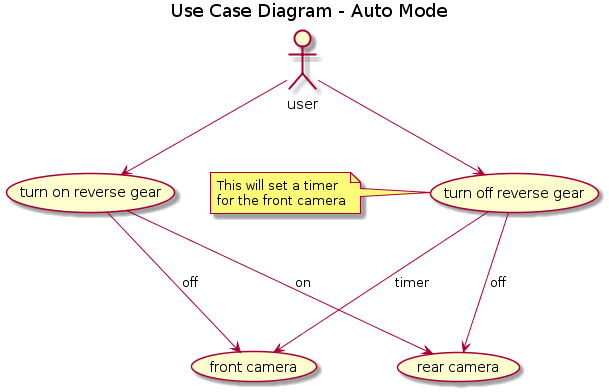

The diagram above was rendered by PlantUML. Its source (embedded in the PNG):
@startuml
title Use Case Diagram - Auto Mode

:user:

(turn on reverse gear) as (revOn)
(turn off reverse gear) as (revOff)

user --> (revOn)
user --> (revOff)

(front camera) as (frontCam)
(rear camera) as (rearCam)

(revOn) ---> (frontCam) : off
(revOn) ---> (rearCam) : on

(revOff) ---> (rearCam) : off
(revOff) ---> (frontCam) : timer

note left of revOff: This will set a timer\nfor the front camera
@enduml